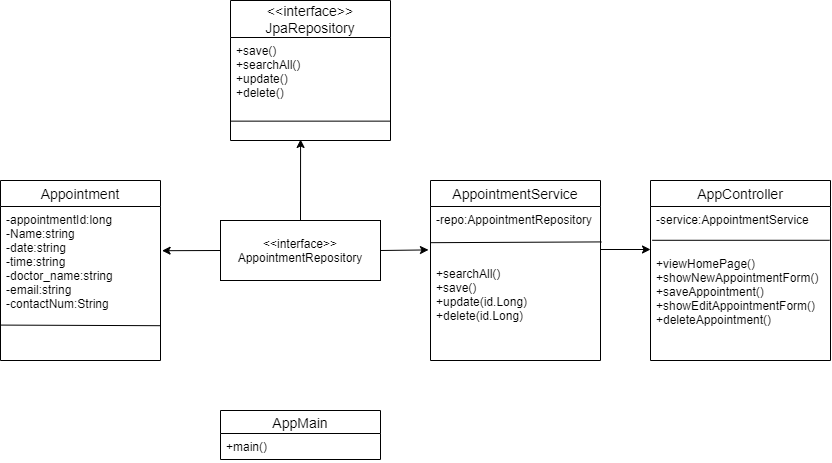

The diagram above was exported from draw.io. Its source (the exported page's mxGraphModel, read from the mxfile embedded in the PNG):
<mxGraphModel dx="1038" dy="580" grid="1" gridSize="10" guides="1" tooltips="1" connect="1" arrows="1" fold="1" page="1" pageScale="1" pageWidth="850" pageHeight="1100" math="0" shadow="0">
  <root>
    <mxCell id="0" />
    <mxCell id="1" parent="0" />
    <mxCell id="wd6gNh3Ng6XJSf2ldBry-23" value="&amp;lt;&amp;lt;interface&amp;gt;&amp;gt;&lt;br&gt;AppointmentRepository" style="whiteSpace=wrap;html=1;align=center;" vertex="1" parent="1">
      <mxGeometry x="230" y="240" width="160" height="60" as="geometry" />
    </mxCell>
    <mxCell id="wd6gNh3Ng6XJSf2ldBry-5" value="&lt;&lt;interface&gt;&gt;&#10;JpaRepository" style="swimlane;fontStyle=0;childLayout=stackLayout;horizontal=1;startSize=37;horizontalStack=0;resizeParent=1;resizeParentMax=0;resizeLast=0;collapsible=1;marginBottom=0;align=center;fontSize=14;" vertex="1" parent="1">
      <mxGeometry x="240" y="20" width="160" height="140" as="geometry">
        <mxRectangle x="230" y="20" width="120" height="40" as="alternateBounds" />
      </mxGeometry>
    </mxCell>
    <mxCell id="wd6gNh3Ng6XJSf2ldBry-20" value="" style="endArrow=none;html=1;exitX=0;exitY=0.812;exitDx=0;exitDy=0;exitPerimeter=0;entryX=1;entryY=0.812;entryDx=0;entryDy=0;entryPerimeter=0;" edge="1" parent="wd6gNh3Ng6XJSf2ldBry-5" source="wd6gNh3Ng6XJSf2ldBry-6" target="wd6gNh3Ng6XJSf2ldBry-6">
      <mxGeometry width="50" height="50" relative="1" as="geometry">
        <mxPoint x="470" y="190" as="sourcePoint" />
        <mxPoint x="520" y="140" as="targetPoint" />
      </mxGeometry>
    </mxCell>
    <mxCell id="wd6gNh3Ng6XJSf2ldBry-6" value="+save()&#10;+searchAll()&#10;+update()&#10;+delete()" style="text;strokeColor=none;fillColor=none;spacingLeft=4;spacingRight=4;overflow=hidden;rotatable=0;points=[[0,0.5],[1,0.5]];portConstraint=eastwest;fontSize=12;" vertex="1" parent="wd6gNh3Ng6XJSf2ldBry-5">
      <mxGeometry y="37" width="160" height="103" as="geometry" />
    </mxCell>
    <mxCell id="wd6gNh3Ng6XJSf2ldBry-15" value="Appointment" style="swimlane;fontStyle=0;childLayout=stackLayout;horizontal=1;startSize=26;horizontalStack=0;resizeParent=1;resizeParentMax=0;resizeLast=0;collapsible=1;marginBottom=0;align=center;fontSize=14;" vertex="1" parent="1">
      <mxGeometry x="10" y="200" width="160" height="180" as="geometry" />
    </mxCell>
    <mxCell id="wd6gNh3Ng6XJSf2ldBry-16" value="-appointmentId:long&#10;-Name:string&#10;-date:string&#10;-time:string&#10;-doctor_name:string&#10;-email:string&#10;-contactNum:String&#10;" style="text;strokeColor=none;fillColor=none;spacingLeft=4;spacingRight=4;overflow=hidden;rotatable=0;points=[[0,0.5],[1,0.5]];portConstraint=eastwest;fontSize=12;" vertex="1" parent="wd6gNh3Ng6XJSf2ldBry-15">
      <mxGeometry y="26" width="160" height="154" as="geometry" />
    </mxCell>
    <mxCell id="wd6gNh3Ng6XJSf2ldBry-22" value="" style="endArrow=none;html=1;exitX=0;exitY=0.77;exitDx=0;exitDy=0;exitPerimeter=0;entryX=1.003;entryY=0.774;entryDx=0;entryDy=0;entryPerimeter=0;" edge="1" parent="wd6gNh3Ng6XJSf2ldBry-15" source="wd6gNh3Ng6XJSf2ldBry-16" target="wd6gNh3Ng6XJSf2ldBry-16">
      <mxGeometry width="50" height="50" relative="1" as="geometry">
        <mxPoint x="340" y="70" as="sourcePoint" />
        <mxPoint x="150" y="159" as="targetPoint" />
      </mxGeometry>
    </mxCell>
    <mxCell id="wd6gNh3Ng6XJSf2ldBry-24" value="AppMain" style="swimlane;fontStyle=0;childLayout=stackLayout;horizontal=1;startSize=23;horizontalStack=0;resizeParent=1;resizeParentMax=0;resizeLast=0;collapsible=1;marginBottom=0;align=center;fontSize=14;" vertex="1" parent="1">
      <mxGeometry x="230" y="430" width="160" height="49" as="geometry" />
    </mxCell>
    <mxCell id="wd6gNh3Ng6XJSf2ldBry-25" value="+main()" style="text;strokeColor=none;fillColor=none;spacingLeft=4;spacingRight=4;overflow=hidden;rotatable=0;points=[[0,0.5],[1,0.5]];portConstraint=eastwest;fontSize=12;" vertex="1" parent="wd6gNh3Ng6XJSf2ldBry-24">
      <mxGeometry y="23" width="160" height="26" as="geometry" />
    </mxCell>
    <mxCell id="wd6gNh3Ng6XJSf2ldBry-28" value="AppointmentService" style="swimlane;fontStyle=0;childLayout=stackLayout;horizontal=1;startSize=26;horizontalStack=0;resizeParent=1;resizeParentMax=0;resizeLast=0;collapsible=1;marginBottom=0;align=center;fontSize=14;" vertex="1" parent="1">
      <mxGeometry x="440" y="200" width="170" height="180" as="geometry" />
    </mxCell>
    <mxCell id="wd6gNh3Ng6XJSf2ldBry-29" value="-repo:AppointmentRepository" style="text;strokeColor=none;fillColor=none;spacingLeft=4;spacingRight=4;overflow=hidden;rotatable=0;points=[[0,0.5],[1,0.5]];portConstraint=eastwest;fontSize=12;" vertex="1" parent="wd6gNh3Ng6XJSf2ldBry-28">
      <mxGeometry y="26" width="170" height="54" as="geometry" />
    </mxCell>
    <mxCell id="wd6gNh3Ng6XJSf2ldBry-33" value="" style="endArrow=none;html=1;exitX=0.002;exitY=0.67;exitDx=0;exitDy=0;exitPerimeter=0;entryX=1.005;entryY=0.656;entryDx=0;entryDy=0;entryPerimeter=0;" edge="1" parent="wd6gNh3Ng6XJSf2ldBry-28" source="wd6gNh3Ng6XJSf2ldBry-29" target="wd6gNh3Ng6XJSf2ldBry-29">
      <mxGeometry width="50" height="50" relative="1" as="geometry">
        <mxPoint x="110" y="-90" as="sourcePoint" />
        <mxPoint x="160" y="-140" as="targetPoint" />
      </mxGeometry>
    </mxCell>
    <mxCell id="wd6gNh3Ng6XJSf2ldBry-31" value="+searchAll()&#10;+save()&#10;+update(id.Long)&#10;+delete(id.Long)" style="text;strokeColor=none;fillColor=none;spacingLeft=4;spacingRight=4;overflow=hidden;rotatable=0;points=[[0,0.5],[1,0.5]];portConstraint=eastwest;fontSize=12;" vertex="1" parent="wd6gNh3Ng6XJSf2ldBry-28">
      <mxGeometry y="80" width="170" height="100" as="geometry" />
    </mxCell>
    <mxCell id="wd6gNh3Ng6XJSf2ldBry-34" value="AppController" style="swimlane;fontStyle=0;childLayout=stackLayout;horizontal=1;startSize=26;horizontalStack=0;resizeParent=1;resizeParentMax=0;resizeLast=0;collapsible=1;marginBottom=0;align=center;fontSize=14;" vertex="1" parent="1">
      <mxGeometry x="660" y="200" width="180" height="180" as="geometry" />
    </mxCell>
    <mxCell id="wd6gNh3Ng6XJSf2ldBry-35" value="-service:AppointmentService" style="text;strokeColor=none;fillColor=none;spacingLeft=4;spacingRight=4;overflow=hidden;rotatable=0;points=[[0,0.5],[1,0.5]];portConstraint=eastwest;fontSize=12;" vertex="1" parent="wd6gNh3Ng6XJSf2ldBry-34">
      <mxGeometry y="26" width="180" height="44" as="geometry" />
    </mxCell>
    <mxCell id="wd6gNh3Ng6XJSf2ldBry-36" value="+viewHomePage()&#10;+showNewAppointmentForm()&#10;+saveAppointment()&#10;+showEditAppointmentForm()&#10;+deleteAppointment()&#10;" style="text;strokeColor=none;fillColor=none;spacingLeft=4;spacingRight=4;overflow=hidden;rotatable=0;points=[[0,0.5],[1,0.5]];portConstraint=eastwest;fontSize=12;" vertex="1" parent="wd6gNh3Ng6XJSf2ldBry-34">
      <mxGeometry y="70" width="180" height="110" as="geometry" />
    </mxCell>
    <mxCell id="wd6gNh3Ng6XJSf2ldBry-43" value="" style="endArrow=none;html=1;exitX=0.01;exitY=0.768;exitDx=0;exitDy=0;exitPerimeter=0;entryX=0.995;entryY=0.768;entryDx=0;entryDy=0;entryPerimeter=0;" edge="1" parent="wd6gNh3Ng6XJSf2ldBry-34" source="wd6gNh3Ng6XJSf2ldBry-35" target="wd6gNh3Ng6XJSf2ldBry-35">
      <mxGeometry width="50" height="50" relative="1" as="geometry">
        <mxPoint x="-170" y="-90" as="sourcePoint" />
        <mxPoint x="-120" y="-140" as="targetPoint" />
      </mxGeometry>
    </mxCell>
    <mxCell id="wd6gNh3Ng6XJSf2ldBry-44" value="" style="endArrow=classic;html=1;exitX=0.5;exitY=0;exitDx=0;exitDy=0;entryX=0.438;entryY=0.99;entryDx=0;entryDy=0;entryPerimeter=0;" edge="1" parent="1" source="wd6gNh3Ng6XJSf2ldBry-23" target="wd6gNh3Ng6XJSf2ldBry-6">
      <mxGeometry width="50" height="50" relative="1" as="geometry">
        <mxPoint x="130" y="160" as="sourcePoint" />
        <mxPoint x="180" y="110" as="targetPoint" />
      </mxGeometry>
    </mxCell>
    <mxCell id="wd6gNh3Ng6XJSf2ldBry-45" value="" style="endArrow=classic;html=1;exitX=0;exitY=0.5;exitDx=0;exitDy=0;entryX=1.01;entryY=0.287;entryDx=0;entryDy=0;entryPerimeter=0;" edge="1" parent="1" source="wd6gNh3Ng6XJSf2ldBry-23" target="wd6gNh3Ng6XJSf2ldBry-16">
      <mxGeometry width="50" height="50" relative="1" as="geometry">
        <mxPoint x="150" y="180" as="sourcePoint" />
        <mxPoint x="200" y="130" as="targetPoint" />
      </mxGeometry>
    </mxCell>
    <mxCell id="wd6gNh3Ng6XJSf2ldBry-46" value="" style="endArrow=classic;html=1;exitX=1;exitY=0.5;exitDx=0;exitDy=0;entryX=-0.012;entryY=0.804;entryDx=0;entryDy=0;entryPerimeter=0;" edge="1" parent="1" source="wd6gNh3Ng6XJSf2ldBry-23" target="wd6gNh3Ng6XJSf2ldBry-29">
      <mxGeometry width="50" height="50" relative="1" as="geometry">
        <mxPoint x="460" y="170" as="sourcePoint" />
        <mxPoint x="510" y="120" as="targetPoint" />
      </mxGeometry>
    </mxCell>
    <mxCell id="wd6gNh3Ng6XJSf2ldBry-47" value="" style="endArrow=classic;html=1;" edge="1" parent="1">
      <mxGeometry width="50" height="50" relative="1" as="geometry">
        <mxPoint x="610" y="269" as="sourcePoint" />
        <mxPoint x="660" y="269" as="targetPoint" />
      </mxGeometry>
    </mxCell>
  </root>
</mxGraphModel>